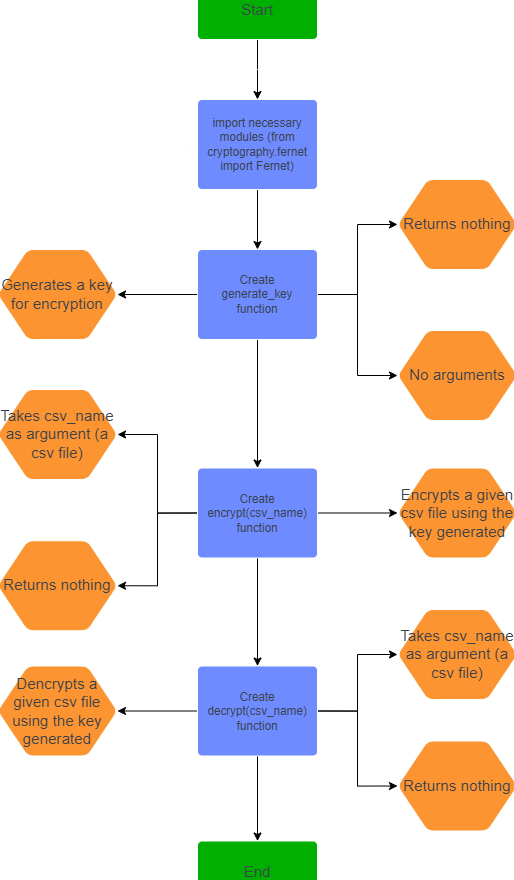

The diagram above was exported from draw.io. Its source (the exported page's mxGraphModel, read from the mxfile embedded in the PNG):
<mxGraphModel dx="1760" dy="1577" grid="1" gridSize="10" guides="1" tooltips="1" connect="1" arrows="1" fold="1" page="1" pageScale="1" pageWidth="827" pageHeight="1169" math="0" shadow="0">
  <root>
    <mxCell id="WIyWlLk6GJQsqaUBKTNV-0" />
    <mxCell id="WIyWlLk6GJQsqaUBKTNV-1" parent="WIyWlLk6GJQsqaUBKTNV-0" />
    <mxCell id="VR5bC8eEMwZszzws5INn-14" style="edgeStyle=orthogonalEdgeStyle;rounded=0;orthogonalLoop=1;jettySize=auto;html=1;exitX=0.5;exitY=1;exitDx=0;exitDy=0;entryX=0.5;entryY=0;entryDx=0;entryDy=0;" edge="1" parent="WIyWlLk6GJQsqaUBKTNV-1" source="d_xp3LbZ5tUNK3gpt3qD-0" target="d_xp3LbZ5tUNK3gpt3qD-26">
      <mxGeometry relative="1" as="geometry" />
    </mxCell>
    <mxCell id="d_xp3LbZ5tUNK3gpt3qD-0" value="Start" style="html=1;overflow=block;blockSpacing=1;whiteSpace=wrap;fontSize=15;fontColor=#3a414a;spacing=3.8;strokeColor=#FAFFFC;rounded=1;absoluteArcSize=1;arcSize=9;fillColor=#00B000;strokeWidth=NaN;lucidId=39wL1MRaq2_O;" parent="WIyWlLk6GJQsqaUBKTNV-1" vertex="1">
      <mxGeometry x="390" y="70" width="120" height="60" as="geometry" />
    </mxCell>
    <mxCell id="VR5bC8eEMwZszzws5INn-15" style="edgeStyle=orthogonalEdgeStyle;rounded=0;orthogonalLoop=1;jettySize=auto;html=1;exitX=0.5;exitY=1;exitDx=0;exitDy=0;entryX=0.5;entryY=0;entryDx=0;entryDy=0;" edge="1" parent="WIyWlLk6GJQsqaUBKTNV-1" source="d_xp3LbZ5tUNK3gpt3qD-26" target="NHqEupT5FwzB7CqB8zk2-0">
      <mxGeometry relative="1" as="geometry" />
    </mxCell>
    <mxCell id="d_xp3LbZ5tUNK3gpt3qD-26" value="import necessary modules (from cryptography.fernet import Fernet)" style="html=1;overflow=block;blockSpacing=1;whiteSpace=wrap;fontSize=11.7;fontColor=#3a414a;spacing=9;strokeColor=#FAFFFC;rounded=1;absoluteArcSize=1;arcSize=9;fillColor=#6E8BFF;strokeWidth=NaN;lucidId=obX00G.cAwIB;" parent="WIyWlLk6GJQsqaUBKTNV-1" vertex="1">
      <mxGeometry x="390" y="190" width="120" height="90" as="geometry" />
    </mxCell>
    <mxCell id="d_xp3LbZ5tUNK3gpt3qD-27" value="" style="html=1;jettySize=18;whiteSpace=wrap;fontSize=13;strokeColor=#FAFFFC;strokeOpacity=100;strokeWidth=0.8;rounded=1;arcSize=24;edgeStyle=orthogonalEdgeStyle;startArrow=none;endArrow=block;endFill=1;exitX=1.003;exitY=0.5;exitPerimeter=0;entryX=-0.003;entryY=0.5;entryPerimeter=0;lucidId=SbX0.v.tQoRJ;" parent="WIyWlLk6GJQsqaUBKTNV-1" source="d_xp3LbZ5tUNK3gpt3qD-0" target="d_xp3LbZ5tUNK3gpt3qD-26" edge="1">
      <mxGeometry width="100" height="100" relative="1" as="geometry">
        <Array as="points" />
      </mxGeometry>
    </mxCell>
    <mxCell id="VR5bC8eEMwZszzws5INn-16" style="edgeStyle=orthogonalEdgeStyle;rounded=0;orthogonalLoop=1;jettySize=auto;html=1;exitX=1;exitY=0.5;exitDx=0;exitDy=0;entryX=0;entryY=0.5;entryDx=0;entryDy=0;" edge="1" parent="WIyWlLk6GJQsqaUBKTNV-1" source="NHqEupT5FwzB7CqB8zk2-0" target="VR5bC8eEMwZszzws5INn-4">
      <mxGeometry relative="1" as="geometry" />
    </mxCell>
    <mxCell id="VR5bC8eEMwZszzws5INn-17" style="edgeStyle=orthogonalEdgeStyle;rounded=0;orthogonalLoop=1;jettySize=auto;html=1;exitX=1;exitY=0.5;exitDx=0;exitDy=0;entryX=0;entryY=0.5;entryDx=0;entryDy=0;" edge="1" parent="WIyWlLk6GJQsqaUBKTNV-1" source="NHqEupT5FwzB7CqB8zk2-0" target="VR5bC8eEMwZszzws5INn-3">
      <mxGeometry relative="1" as="geometry" />
    </mxCell>
    <mxCell id="VR5bC8eEMwZszzws5INn-18" style="edgeStyle=orthogonalEdgeStyle;rounded=0;orthogonalLoop=1;jettySize=auto;html=1;exitX=0;exitY=0.5;exitDx=0;exitDy=0;entryX=1;entryY=0.5;entryDx=0;entryDy=0;" edge="1" parent="WIyWlLk6GJQsqaUBKTNV-1" source="NHqEupT5FwzB7CqB8zk2-0" target="VR5bC8eEMwZszzws5INn-7">
      <mxGeometry relative="1" as="geometry" />
    </mxCell>
    <mxCell id="VR5bC8eEMwZszzws5INn-19" style="edgeStyle=orthogonalEdgeStyle;rounded=0;orthogonalLoop=1;jettySize=auto;html=1;exitX=0.5;exitY=1;exitDx=0;exitDy=0;entryX=0.5;entryY=0;entryDx=0;entryDy=0;" edge="1" parent="WIyWlLk6GJQsqaUBKTNV-1" source="NHqEupT5FwzB7CqB8zk2-0" target="VR5bC8eEMwZszzws5INn-0">
      <mxGeometry relative="1" as="geometry" />
    </mxCell>
    <mxCell id="NHqEupT5FwzB7CqB8zk2-0" value="Create generate_key function" style="html=1;overflow=block;blockSpacing=1;whiteSpace=wrap;fontSize=11.7;fontColor=#3a414a;spacing=9;strokeColor=#FAFFFC;rounded=1;absoluteArcSize=1;arcSize=9;fillColor=#6E8BFF;strokeWidth=NaN;lucidId=obX00G.cAwIB;" parent="WIyWlLk6GJQsqaUBKTNV-1" vertex="1">
      <mxGeometry x="390" y="340" width="120" height="90" as="geometry" />
    </mxCell>
    <mxCell id="NHqEupT5FwzB7CqB8zk2-136" value="End" style="html=1;overflow=block;blockSpacing=1;whiteSpace=wrap;fontSize=15;fontColor=#3a414a;spacing=3.8;strokeColor=#FAFFFC;rounded=1;absoluteArcSize=1;arcSize=9;fillColor=#00B000;strokeWidth=NaN;lucidId=39wL1MRaq2_O;" parent="WIyWlLk6GJQsqaUBKTNV-1" vertex="1">
      <mxGeometry x="390" y="931.5" width="120" height="60" as="geometry" />
    </mxCell>
    <mxCell id="VR5bC8eEMwZszzws5INn-20" style="edgeStyle=orthogonalEdgeStyle;rounded=0;orthogonalLoop=1;jettySize=auto;html=1;exitX=1;exitY=0.5;exitDx=0;exitDy=0;entryX=0;entryY=0.5;entryDx=0;entryDy=0;" edge="1" parent="WIyWlLk6GJQsqaUBKTNV-1" source="VR5bC8eEMwZszzws5INn-0" target="VR5bC8eEMwZszzws5INn-8">
      <mxGeometry relative="1" as="geometry" />
    </mxCell>
    <mxCell id="VR5bC8eEMwZszzws5INn-21" style="edgeStyle=orthogonalEdgeStyle;rounded=0;orthogonalLoop=1;jettySize=auto;html=1;exitX=0;exitY=0.5;exitDx=0;exitDy=0;entryX=1;entryY=0.5;entryDx=0;entryDy=0;" edge="1" parent="WIyWlLk6GJQsqaUBKTNV-1" source="VR5bC8eEMwZszzws5INn-0" target="VR5bC8eEMwZszzws5INn-5">
      <mxGeometry relative="1" as="geometry" />
    </mxCell>
    <mxCell id="VR5bC8eEMwZszzws5INn-22" style="edgeStyle=orthogonalEdgeStyle;rounded=0;orthogonalLoop=1;jettySize=auto;html=1;exitX=0;exitY=0.5;exitDx=0;exitDy=0;entryX=1;entryY=0.5;entryDx=0;entryDy=0;" edge="1" parent="WIyWlLk6GJQsqaUBKTNV-1" source="VR5bC8eEMwZszzws5INn-0" target="VR5bC8eEMwZszzws5INn-6">
      <mxGeometry relative="1" as="geometry" />
    </mxCell>
    <mxCell id="VR5bC8eEMwZszzws5INn-23" style="edgeStyle=orthogonalEdgeStyle;rounded=0;orthogonalLoop=1;jettySize=auto;html=1;exitX=0.5;exitY=1;exitDx=0;exitDy=0;entryX=0.5;entryY=0;entryDx=0;entryDy=0;" edge="1" parent="WIyWlLk6GJQsqaUBKTNV-1" source="VR5bC8eEMwZszzws5INn-0" target="VR5bC8eEMwZszzws5INn-9">
      <mxGeometry relative="1" as="geometry" />
    </mxCell>
    <mxCell id="VR5bC8eEMwZszzws5INn-0" value="Create encrypt(csv_name) function" style="html=1;overflow=block;blockSpacing=1;whiteSpace=wrap;fontSize=11.7;fontColor=#3a414a;spacing=9;strokeColor=#FAFFFC;rounded=1;absoluteArcSize=1;arcSize=9;fillColor=#6E8BFF;strokeWidth=NaN;lucidId=obX00G.cAwIB;" vertex="1" parent="WIyWlLk6GJQsqaUBKTNV-1">
      <mxGeometry x="390" y="558.5" width="120" height="90" as="geometry" />
    </mxCell>
    <mxCell id="VR5bC8eEMwZszzws5INn-3" value="&lt;font color=&quot;#3a414a&quot;&gt;No arguments&lt;/font&gt;" style="html=1;overflow=block;blockSpacing=1;whiteSpace=wrap;shape=hexagon;perimeter=hexagonPerimeter2;fontSize=15.2;align=center;spacing=3.8;strokeColor=#FAFFFC;fillOpacity=100;rounded=1;absoluteArcSize=1;arcSize=12;fillColor=#fc9432;strokeWidth=NaN;lucidId=m~W0IIqE4gqZ;" vertex="1" parent="WIyWlLk6GJQsqaUBKTNV-1">
      <mxGeometry x="590" y="421" width="120" height="90" as="geometry" />
    </mxCell>
    <mxCell id="VR5bC8eEMwZszzws5INn-4" value="&lt;font color=&quot;#3a414a&quot;&gt;Returns nothing&lt;/font&gt;" style="html=1;overflow=block;blockSpacing=1;whiteSpace=wrap;shape=hexagon;perimeter=hexagonPerimeter2;fontSize=15.2;align=center;spacing=3.8;strokeColor=#FAFFFC;fillOpacity=100;rounded=1;absoluteArcSize=1;arcSize=12;fillColor=#fc9432;strokeWidth=NaN;lucidId=m~W0IIqE4gqZ;" vertex="1" parent="WIyWlLk6GJQsqaUBKTNV-1">
      <mxGeometry x="590" y="270" width="120" height="90" as="geometry" />
    </mxCell>
    <mxCell id="VR5bC8eEMwZszzws5INn-5" value="&lt;font color=&quot;#3a414a&quot;&gt;Takes csv_name as argument (a csv file)&lt;/font&gt;" style="html=1;overflow=block;blockSpacing=1;whiteSpace=wrap;shape=hexagon;perimeter=hexagonPerimeter2;fontSize=15.2;align=center;spacing=3.8;strokeColor=#FAFFFC;fillOpacity=100;rounded=1;absoluteArcSize=1;arcSize=12;fillColor=#fc9432;strokeWidth=NaN;lucidId=m~W0IIqE4gqZ;" vertex="1" parent="WIyWlLk6GJQsqaUBKTNV-1">
      <mxGeometry x="190" y="480" width="120" height="90" as="geometry" />
    </mxCell>
    <mxCell id="VR5bC8eEMwZszzws5INn-6" value="&lt;font color=&quot;#3a414a&quot;&gt;Returns nothing&lt;/font&gt;" style="html=1;overflow=block;blockSpacing=1;whiteSpace=wrap;shape=hexagon;perimeter=hexagonPerimeter2;fontSize=15.2;align=center;spacing=3.8;strokeColor=#FAFFFC;fillOpacity=100;rounded=1;absoluteArcSize=1;arcSize=12;fillColor=#fc9432;strokeWidth=NaN;lucidId=m~W0IIqE4gqZ;" vertex="1" parent="WIyWlLk6GJQsqaUBKTNV-1">
      <mxGeometry x="190" y="631.25" width="120" height="90" as="geometry" />
    </mxCell>
    <mxCell id="VR5bC8eEMwZszzws5INn-7" value="&lt;font color=&quot;#3a414a&quot;&gt;Generates a key for encryption&lt;/font&gt;" style="html=1;overflow=block;blockSpacing=1;whiteSpace=wrap;shape=hexagon;perimeter=hexagonPerimeter2;fontSize=15.2;align=center;spacing=3.8;strokeColor=#FAFFFC;fillOpacity=100;rounded=1;absoluteArcSize=1;arcSize=12;fillColor=#fc9432;strokeWidth=NaN;lucidId=m~W0IIqE4gqZ;" vertex="1" parent="WIyWlLk6GJQsqaUBKTNV-1">
      <mxGeometry x="190" y="340" width="120" height="90" as="geometry" />
    </mxCell>
    <mxCell id="VR5bC8eEMwZszzws5INn-8" value="&lt;font color=&quot;#3a414a&quot;&gt;Encrypts a given csv file using the key generated&lt;/font&gt;" style="html=1;overflow=block;blockSpacing=1;whiteSpace=wrap;shape=hexagon;perimeter=hexagonPerimeter2;fontSize=15.2;align=center;spacing=3.8;strokeColor=#FAFFFC;fillOpacity=100;rounded=1;absoluteArcSize=1;arcSize=12;fillColor=#fc9432;strokeWidth=NaN;lucidId=m~W0IIqE4gqZ;" vertex="1" parent="WIyWlLk6GJQsqaUBKTNV-1">
      <mxGeometry x="590" y="558.5" width="120" height="90" as="geometry" />
    </mxCell>
    <mxCell id="VR5bC8eEMwZszzws5INn-24" style="edgeStyle=orthogonalEdgeStyle;rounded=0;orthogonalLoop=1;jettySize=auto;html=1;exitX=0;exitY=0.5;exitDx=0;exitDy=0;entryX=1;entryY=0.5;entryDx=0;entryDy=0;" edge="1" parent="WIyWlLk6GJQsqaUBKTNV-1" source="VR5bC8eEMwZszzws5INn-9" target="VR5bC8eEMwZszzws5INn-12">
      <mxGeometry relative="1" as="geometry" />
    </mxCell>
    <mxCell id="VR5bC8eEMwZszzws5INn-25" style="edgeStyle=orthogonalEdgeStyle;rounded=0;orthogonalLoop=1;jettySize=auto;html=1;exitX=1;exitY=0.5;exitDx=0;exitDy=0;entryX=0;entryY=0.5;entryDx=0;entryDy=0;" edge="1" parent="WIyWlLk6GJQsqaUBKTNV-1" source="VR5bC8eEMwZszzws5INn-9" target="VR5bC8eEMwZszzws5INn-10">
      <mxGeometry relative="1" as="geometry" />
    </mxCell>
    <mxCell id="VR5bC8eEMwZszzws5INn-26" style="edgeStyle=orthogonalEdgeStyle;rounded=0;orthogonalLoop=1;jettySize=auto;html=1;exitX=1;exitY=0.5;exitDx=0;exitDy=0;entryX=0;entryY=0.5;entryDx=0;entryDy=0;" edge="1" parent="WIyWlLk6GJQsqaUBKTNV-1" source="VR5bC8eEMwZszzws5INn-9" target="VR5bC8eEMwZszzws5INn-11">
      <mxGeometry relative="1" as="geometry" />
    </mxCell>
    <mxCell id="VR5bC8eEMwZszzws5INn-27" style="edgeStyle=orthogonalEdgeStyle;rounded=0;orthogonalLoop=1;jettySize=auto;html=1;exitX=0.5;exitY=1;exitDx=0;exitDy=0;entryX=0.5;entryY=0;entryDx=0;entryDy=0;" edge="1" parent="WIyWlLk6GJQsqaUBKTNV-1" source="VR5bC8eEMwZszzws5INn-9" target="NHqEupT5FwzB7CqB8zk2-136">
      <mxGeometry relative="1" as="geometry" />
    </mxCell>
    <mxCell id="VR5bC8eEMwZszzws5INn-9" value="Create decrypt(csv_name) function" style="html=1;overflow=block;blockSpacing=1;whiteSpace=wrap;fontSize=11.7;fontColor=#3a414a;spacing=9;strokeColor=#FAFFFC;rounded=1;absoluteArcSize=1;arcSize=9;fillColor=#6E8BFF;strokeWidth=NaN;lucidId=obX00G.cAwIB;" vertex="1" parent="WIyWlLk6GJQsqaUBKTNV-1">
      <mxGeometry x="390" y="756.5" width="120" height="90" as="geometry" />
    </mxCell>
    <mxCell id="VR5bC8eEMwZszzws5INn-10" value="&lt;font color=&quot;#3a414a&quot;&gt;Takes csv_name as argument (a csv file)&lt;/font&gt;" style="html=1;overflow=block;blockSpacing=1;whiteSpace=wrap;shape=hexagon;perimeter=hexagonPerimeter2;fontSize=15.2;align=center;spacing=3.8;strokeColor=#FAFFFC;fillOpacity=100;rounded=1;absoluteArcSize=1;arcSize=12;fillColor=#fc9432;strokeWidth=NaN;lucidId=m~W0IIqE4gqZ;" vertex="1" parent="WIyWlLk6GJQsqaUBKTNV-1">
      <mxGeometry x="590" y="700" width="120" height="90" as="geometry" />
    </mxCell>
    <mxCell id="VR5bC8eEMwZszzws5INn-11" value="&lt;font color=&quot;#3a414a&quot;&gt;Returns nothing&lt;/font&gt;" style="html=1;overflow=block;blockSpacing=1;whiteSpace=wrap;shape=hexagon;perimeter=hexagonPerimeter2;fontSize=15.2;align=center;spacing=3.8;strokeColor=#FAFFFC;fillOpacity=100;rounded=1;absoluteArcSize=1;arcSize=12;fillColor=#fc9432;strokeWidth=NaN;lucidId=m~W0IIqE4gqZ;" vertex="1" parent="WIyWlLk6GJQsqaUBKTNV-1">
      <mxGeometry x="590" y="831.5" width="120" height="90" as="geometry" />
    </mxCell>
    <mxCell id="VR5bC8eEMwZszzws5INn-12" value="&lt;font color=&quot;#3a414a&quot;&gt;Dencrypts a given csv file using the key generated&lt;/font&gt;" style="html=1;overflow=block;blockSpacing=1;whiteSpace=wrap;shape=hexagon;perimeter=hexagonPerimeter2;fontSize=15.2;align=center;spacing=3.8;strokeColor=#FAFFFC;fillOpacity=100;rounded=1;absoluteArcSize=1;arcSize=12;fillColor=#fc9432;strokeWidth=NaN;lucidId=m~W0IIqE4gqZ;" vertex="1" parent="WIyWlLk6GJQsqaUBKTNV-1">
      <mxGeometry x="190" y="756.5" width="120" height="90" as="geometry" />
    </mxCell>
  </root>
</mxGraphModel>